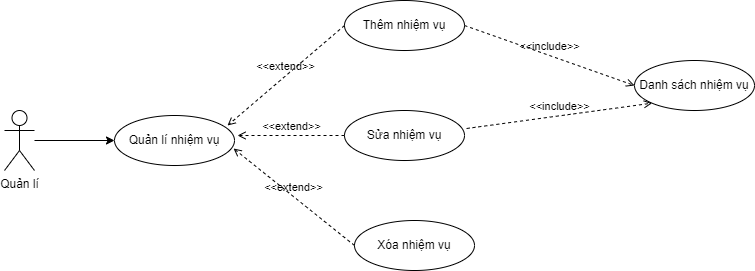

The diagram above was exported from draw.io. Its source (the exported page's mxGraphModel, read from the mxfile embedded in the PNG):
<mxGraphModel dx="1421" dy="856" grid="1" gridSize="10" guides="1" tooltips="1" connect="1" arrows="1" fold="1" page="1" pageScale="1" pageWidth="850" pageHeight="1100" math="0" shadow="0">
  <root>
    <mxCell id="0" />
    <mxCell id="1" parent="0" />
    <mxCell id="jbj9n5TQdVAJf6EIRF-x-1" value="Thêm nhiệm vụ" style="ellipse;whiteSpace=wrap;html=1;" vertex="1" parent="1">
      <mxGeometry x="390" y="310" width="120" height="50" as="geometry" />
    </mxCell>
    <mxCell id="jbj9n5TQdVAJf6EIRF-x-2" value="Xóa nhiệm vụ" style="ellipse;whiteSpace=wrap;html=1;" vertex="1" parent="1">
      <mxGeometry x="400" y="530" width="120" height="50" as="geometry" />
    </mxCell>
    <mxCell id="jbj9n5TQdVAJf6EIRF-x-3" value="Danh sách nhiệm vụ" style="ellipse;whiteSpace=wrap;html=1;" vertex="1" parent="1">
      <mxGeometry x="680" y="370" width="120" height="50" as="geometry" />
    </mxCell>
    <mxCell id="jbj9n5TQdVAJf6EIRF-x-4" style="edgeStyle=orthogonalEdgeStyle;rounded=0;orthogonalLoop=1;jettySize=auto;html=1;entryX=0;entryY=0.5;entryDx=0;entryDy=0;" edge="1" parent="1" source="jbj9n5TQdVAJf6EIRF-x-5" target="jbj9n5TQdVAJf6EIRF-x-7">
      <mxGeometry relative="1" as="geometry" />
    </mxCell>
    <mxCell id="jbj9n5TQdVAJf6EIRF-x-5" value="Quản lí" style="shape=umlActor;verticalLabelPosition=bottom;verticalAlign=top;html=1;outlineConnect=0;" vertex="1" parent="1">
      <mxGeometry x="50" y="420" width="30" height="60" as="geometry" />
    </mxCell>
    <mxCell id="jbj9n5TQdVAJf6EIRF-x-6" value="&amp;lt;&amp;lt;include&amp;gt;&amp;gt;" style="html=1;verticalAlign=bottom;labelBackgroundColor=none;endArrow=open;endFill=0;dashed=1;rounded=0;exitX=1;exitY=0.5;exitDx=0;exitDy=0;entryX=0;entryY=0.5;entryDx=0;entryDy=0;" edge="1" parent="1" source="jbj9n5TQdVAJf6EIRF-x-1" target="jbj9n5TQdVAJf6EIRF-x-3">
      <mxGeometry width="160" relative="1" as="geometry">
        <mxPoint x="530" y="490" as="sourcePoint" />
        <mxPoint x="690" y="490" as="targetPoint" />
      </mxGeometry>
    </mxCell>
    <mxCell id="jbj9n5TQdVAJf6EIRF-x-7" value="Quản lí nhiệm vụ" style="ellipse;whiteSpace=wrap;html=1;" vertex="1" parent="1">
      <mxGeometry x="160" y="425" width="120" height="50" as="geometry" />
    </mxCell>
    <mxCell id="jbj9n5TQdVAJf6EIRF-x-8" value="&amp;lt;&amp;lt;extend&amp;gt;&amp;gt;" style="html=1;verticalAlign=bottom;labelBackgroundColor=none;endArrow=open;endFill=0;dashed=1;rounded=0;exitX=0;exitY=0.5;exitDx=0;exitDy=0;entryX=0.942;entryY=0.2;entryDx=0;entryDy=0;entryPerimeter=0;" edge="1" parent="1" source="jbj9n5TQdVAJf6EIRF-x-1" target="jbj9n5TQdVAJf6EIRF-x-7">
      <mxGeometry width="160" relative="1" as="geometry">
        <mxPoint x="400" y="295" as="sourcePoint" />
        <mxPoint x="262.03999999999996" y="436" as="targetPoint" />
      </mxGeometry>
    </mxCell>
    <mxCell id="jbj9n5TQdVAJf6EIRF-x-9" value="&amp;lt;&amp;lt;extend&amp;gt;&amp;gt;" style="html=1;verticalAlign=bottom;labelBackgroundColor=none;endArrow=open;endFill=0;dashed=1;rounded=0;exitX=0;exitY=0.5;exitDx=0;exitDy=0;entryX=0.992;entryY=0.66;entryDx=0;entryDy=0;entryPerimeter=0;" edge="1" parent="1" source="jbj9n5TQdVAJf6EIRF-x-2" target="jbj9n5TQdVAJf6EIRF-x-7">
      <mxGeometry width="160" relative="1" as="geometry">
        <mxPoint x="410" y="305" as="sourcePoint" />
        <mxPoint x="272.03999999999996" y="446" as="targetPoint" />
      </mxGeometry>
    </mxCell>
    <mxCell id="jbj9n5TQdVAJf6EIRF-x-10" value="Sửa nhiệm vụ" style="ellipse;whiteSpace=wrap;html=1;" vertex="1" parent="1">
      <mxGeometry x="390" y="420" width="120" height="50" as="geometry" />
    </mxCell>
    <mxCell id="jbj9n5TQdVAJf6EIRF-x-11" value="&amp;lt;&amp;lt;extend&amp;gt;&amp;gt;" style="html=1;verticalAlign=bottom;labelBackgroundColor=none;endArrow=open;endFill=0;dashed=1;rounded=0;exitX=0;exitY=0.5;exitDx=0;exitDy=0;entryX=0.942;entryY=0.2;entryDx=0;entryDy=0;entryPerimeter=0;" edge="1" parent="1" source="jbj9n5TQdVAJf6EIRF-x-10">
      <mxGeometry width="160" relative="1" as="geometry">
        <mxPoint x="400" y="345" as="sourcePoint" />
        <mxPoint x="283.03999999999996" y="445" as="targetPoint" />
      </mxGeometry>
    </mxCell>
    <mxCell id="jbj9n5TQdVAJf6EIRF-x-12" value="&amp;lt;&amp;lt;include&amp;gt;&amp;gt;" style="html=1;verticalAlign=bottom;labelBackgroundColor=none;endArrow=open;endFill=0;dashed=1;rounded=0;exitX=1.017;exitY=0.36;exitDx=0;exitDy=0;entryX=0;entryY=1;entryDx=0;entryDy=0;exitPerimeter=0;" edge="1" parent="1" source="jbj9n5TQdVAJf6EIRF-x-10" target="jbj9n5TQdVAJf6EIRF-x-3">
      <mxGeometry width="160" relative="1" as="geometry">
        <mxPoint x="520" y="345" as="sourcePoint" />
        <mxPoint x="690" y="405" as="targetPoint" />
      </mxGeometry>
    </mxCell>
  </root>
</mxGraphModel>